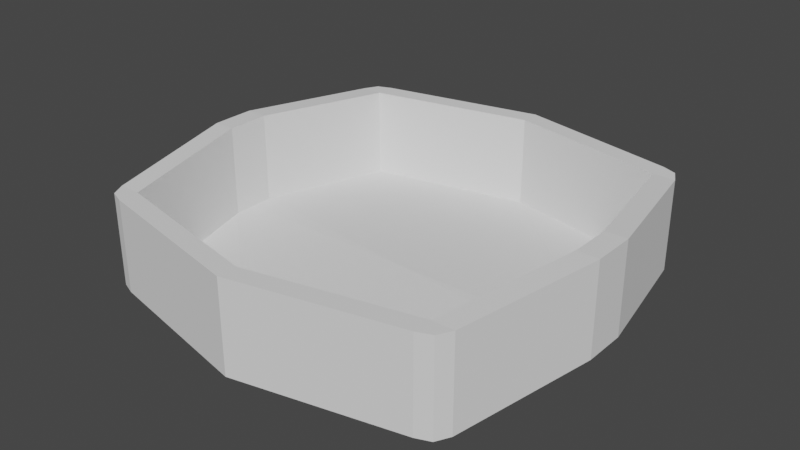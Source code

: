 # Source: cutCube.blend  (saved by Blender 2.92.15; exported with 4.5.12 LTS)
import bpy
from mathutils import Matrix  # noqa: F401  (used for matrix-valued properties, if any)

bpy.ops.wm.read_factory_settings(use_empty=True)
scene = bpy.context.scene
scene.name = 'Scene'

# ---- world
world_world = bpy.data.worlds.new('World'); scene.world = world_world
world_world.use_nodes = True; world_world.node_tree.nodes.clear()
_N = world_world.node_tree.nodes; _L = world_world.node_tree.links
n0 = _N.new('ShaderNodeOutputWorld'); n0.name = 'World Output'; n0.location = (300, 300)
n1 = _N.new('ShaderNodeBackground'); n1.name = 'Background'; n1.location = (10, 300)
n1.inputs[0].default_value = (0.05088, 0.05088, 0.05088, 1.0)
_L.new(n1.outputs[0], n0.inputs[0])
n0.is_active_output = True
world_world.color = (0.05088, 0.05088, 0.05088)
world_world.use_sun_shadow = False
world_world.sun_shadow_jitter_overblur = 0.0

# ---- meshes
me_cube_001 = bpy.data.meshes.new('Cube.001')
me_cube_001.from_pydata([(0.8217, -0.8127, -1.178), (0.8217, -0.8127, 0.8225), (0.0, -1.0, -1.185), (0.0, -1.0, 0.8148), (1.0, 0.0, -1.0), (1.0, 0.0, 1.0), (0.8217, -0.8127, -0.1775), (0.0, -1.0, -0.1852), (1.0, 0.0, 0.0), (1.0, -0.1, 1.0), (1.0, -0.1, -1.0), (1.0, -0.1, 0.0), (0.8556, -0.7488, 0.8227), (0.0, -0.91, 0.8148), (0.0, -0.91, -1.185), (0.8556, -0.7488, -0.1773), (0.8556, -0.7488, -1.177), (0.7556, -0.8388, -1.177), (0.7556, -0.8388, 0.8227), (0.9, 0.0, 1.0), (0.9, 0.0, -1.0), (0.7556, -0.8388, -0.1773), (0.9, -0.1, 1.0), (0.9, -0.1, -1.0), (0.7556, -0.7488, 0.8227), (0.7556, -0.7488, -1.177), (0.0, 0.0, -1.0)], [], [(15, 12, 1, 6), (25, 16, 0, 17), (24, 13, 3, 18), (21, 18, 3, 7), (17, 21, 7, 2), (16, 15, 6, 0), (4, 8, 11, 10), (20, 4, 10, 23), (8, 5, 9, 11), (10, 11, 15, 16), (23, 10, 16, 25), (11, 9, 12, 15), (9, 22, 24, 12), (5, 19, 22, 9), (0, 6, 21, 17), (6, 1, 18, 21), (12, 24, 18, 1), (14, 25, 17, 2), (22, 23, 25, 24), (19, 20, 23, 22), (24, 25, 14, 13), (25, 23, 20, 26, 14)])
_uv = me_cube_001.uv_layers.new(name='UVMap')
_uv.uv.foreach_set('vector', [0.5, 0.7387, 0.625, 0.7387, 0.625, 0.75, 0.5, 0.75, 0.3625, 0.7387, 0.375, 0.7387, 0.375, 0.75, 0.3625, 0.75, 0.6375, 0.7387, 0.75, 0.7387, 0.75, 0.75, 0.6375, 0.75, 0.5, 0.7625, 0.625, 0.7625, 0.625, 0.875, 0.5, 0.875, 0.375, 0.7625, 0.5, 0.7625, 0.5, 0.875, 0.375, 0.875, 0.375, 0.7387, 0.5, 0.7387, 0.5, 0.75, 0.375, 0.75, 0.375, 0.625, 0.5, 0.625, 0.5, 0.6375, 0.375, 0.6375, 0.3625, 0.625, 0.375, 0.625, 0.375, 0.6375, 0.3625, 0.6375, 0.5, 0.625, 0.625, 0.625, 0.625, 0.6375, 0.5, 0.6375, 0.375, 0.6375, 0.5, 0.6375, 0.5, 0.7387, 0.375, 0.7387, 0.3625, 0.6375, 0.375, 0.6375, 0.375, 0.7387, 0.3625, 0.7387, 0.5, 0.6375, 0.625, 0.6375, 0.625, 0.7387, 0.5, 0.7387, 0.625, 0.6375, 0.6375, 0.6375, 0.6375, 0.7387, 0.625, 0.7387, 0.625, 0.625, 0.6375, 0.625, 0.6375, 0.6375, 0.625, 0.6375, 0.375, 0.75, 0.5, 0.75, 0.5, 0.7625, 0.375, 0.7625, 0.5, 0.75, 0.625, 0.75, 0.625, 0.7625, 0.5, 0.7625, 0.625, 0.7387, 0.6375, 0.7387, 0.6375, 0.75, 0.625, 0.75, 0.25, 0.7387, 0.3625, 0.7387, 0.3625, 0.75, 0.25, 0.75, 0.0, 0.0, 0.0, 0.0, 0.0, 0.0, 0.0, 0.0, 0.0, 0.0, 0.0, 0.0, 0.0, 0.0, 0.0, 0.0, 0.0, 0.0, 0.0, 0.0, 0.0, 0.0, 0.0, 0.0, 0.0, 0.0, 0.0, 0.0, 0.0, 0.0, 0.0, 0.0, 0.0, 0.0])
me_cube_001.use_remesh_fix_poles = True
me_cube_001.use_remesh_preserve_attributes = False
me_cube_001.use_mirror_vertex_groups = False
me_cube_001.update()

# ---- objects
ob_cube = bpy.data.objects.new('Cube', me_cube_001)

# ---- transforms, parenting, visibility, modifiers, constraints
ob_cube.location = (0.0, 0.0, 0.0)
ob_cube.scale = (1.0, 1.0, 0.2123)
ob_cube.lineart.crease_threshold = 0.0
_m = ob_cube.modifiers.new('Mirror', 'MIRROR')
_m.use_axis = (True, True, False)
_m.use_clip = True

# ---- collection membership
scene.collection.objects.link(ob_cube)

# ---- scene / render settings (as saved in the file)
scene.frame_start = 1; scene.frame_end = 250; scene.frame_set(1)
scene.render.engine = 'BLENDER_EEVEE_NEXT'
scene.cycles.use_denoising = False
scene.cycles.samples = 128
scene.cycles.sampling_pattern = 'TABULATED_SOBOL'
scene.cycles.use_adaptive_sampling = False
scene.cycles.use_light_tree = False
scene.view_settings.view_transform = 'Filmic'
bpy.context.view_layer.update()

# ---- added for rendering (the .blend has no active camera and no usable light): camera, sun
cam_auto = bpy.data.cameras.new('AutoCamera')
cam_auto.lens = 50.0
cam_auto.sensor_width = 36.0
cam_auto.clip_end = 1000.0
ob_auto_camera = bpy.data.objects.new('AutoCamera', cam_auto)
scene.collection.objects.link(ob_auto_camera)
ob_auto_camera.location = (2.65189, -3.18227, 2.10186)
ob_auto_camera.rotation_euler = (1.09748, -7.21219e-08, 0.694738)
scene.camera = ob_auto_camera
light_auto_sun = bpy.data.lights.new('AutoSun', 'SUN')
light_auto_sun.energy = 3.0
light_auto_sun.angle = 0.0523599
ob_auto_sun = bpy.data.objects.new('AutoSun', light_auto_sun)
scene.collection.objects.link(ob_auto_sun)
ob_auto_sun.rotation_euler = (0.872665, 0.174533, 0.523599)
bpy.context.view_layer.update()
